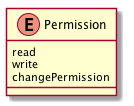

The diagram above was rendered by PlantUML. Its source (embedded in the PNG):
@startuml images/class_Permission.png

enum Permission
  Permission : read
  Permission : write
  Permission : changePermission

@enduml